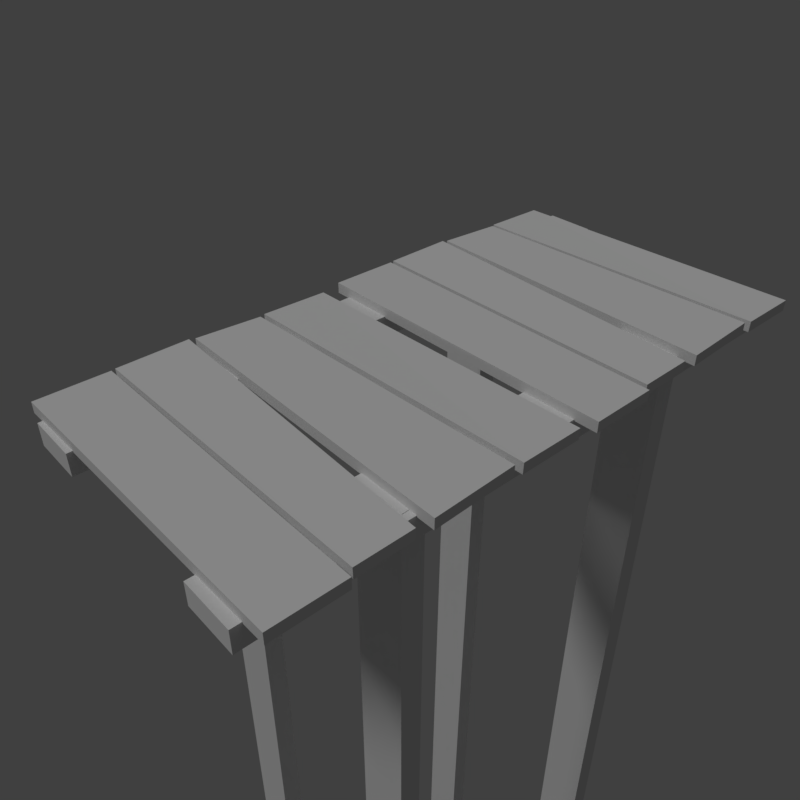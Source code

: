 # Source: bridge_1.blend  (saved by Blender 2.79.0; exported with 4.5.12 LTS)
import bpy
from mathutils import Matrix  # noqa: F401  (used for matrix-valued properties, if any)

bpy.ops.wm.read_factory_settings(use_empty=True)
scene = bpy.context.scene
scene.name = 'Scene'

# ---- collections
col_collection_1 = bpy.data.collections.new('Collection 1'); scene.collection.children.link(col_collection_1)

# ---- materials (node trees are filled in below, after node groups)
mat_bridge = bpy.data.materials.new('bridge')
mat_bridge.alpha_threshold = 0.0
mat_bridge.use_transparent_shadow = False
mat_bridge.roughness = 0.5
mat_bridge.specular_intensity = 0.0
mat_bridge.line_color = (0.0, 0.0, 0.0, 1.0)

# ---- material node trees

# ---- world
world_world = bpy.data.worlds.new('World'); scene.world = world_world
world_world.color = (0.05088, 0.05088, 0.05088)
world_world.use_sun_shadow = False
world_world.sun_shadow_jitter_overblur = 0.0
world_world.cycles.sampling_method = 'MANUAL'

# ---- cameras
cam_camera = bpy.data.cameras.new('Camera')
cam_camera.clip_end = 100.0
cam_camera.lens = 35.0
cam_camera.sensor_width = 32.0
cam_camera.sensor_height = 18.0
cam_camera.display_size = 2.0
cam_camera.dof.focus_distance = 0.0
cam_camera.dof.aperture_fstop = 128.0
cam_camera.dof.aperture_blades = 6

# ---- lights
light_hemi = bpy.data.lights.new('Hemi', 'SUN')
light_hemi.transmission_factor = 0.0
light_hemi.angle = 0.1993
light_hemi.energy = 1.0
light_hemi.shadow_buffer_clip_start = 0.5
light_hemi.shadow_soft_size = 0.1
light_hemi.shadow_cascade_max_distance = 1000.0

# ---- meshes
me_bridge1 = bpy.data.meshes.new('Bridge1')
me_bridge1.from_pydata([(0.502, -0.9536, -0.05049), (-0.4983, -0.9869, -0.04483), (0.4976, -0.7275, -0.04295), (-0.5017, -0.7749, -0.03912), (0.4977, -0.7287, -0.007407), (-0.5015, -0.7761, -0.003583), (0.5022, -0.9548, -0.01495), (-0.4981, -0.9881, -0.009295), (0.4466, -0.008223, -0.03146), (0.4466, -1.0, -0.03146), (0.278, -0.008223, -0.03146), (0.278, -1.0, -0.03146), (-0.4466, -1.0, -0.03146), (-0.278, -1.0, -0.03146), (-0.278, -0.008223, -0.03146), (-0.4466, -0.008223, -0.03146), (-0.5041, -0.4862, -0.03556), (0.4988, -0.4936, -0.03556), (-0.4959, -0.7509, -0.03556), (0.4807, -0.7042, -0.03556), (-0.4959, -0.7509, 0.0), (0.4807, -0.7042, 0.0), (-0.5041, -0.4862, 0.0), (0.4988, -0.4936, 0.0), (-0.501, -0.4343, 0.001883), (0.4986, -0.4732, 0.005451), (-0.499, -0.2629, -0.001412), (0.5012, -0.247, 0.001103), (-0.4989, -0.2636, -0.03696), (0.5013, -0.2477, -0.03445), (-0.5009, -0.435, -0.03367), (0.4987, -0.4739, -0.0301), (-0.278, -0.008223, -0.1043), (-0.278, -1.0, -0.1043), (-0.4466, -0.008223, -0.1043), (-0.4466, -1.0, -0.1043), (0.278, -1.0, -0.1043), (0.278, -0.008223, -0.1043), (0.4466, -1.0, -0.1043), (0.4466, -0.008223, -0.1043), (-0.519, -0.03215, -0.03556), (0.5, -0.01366, -0.03556), (-0.519, -0.2443, -0.03556), (0.5, -0.2352, -0.03556), (-0.519, -0.2443, 0.0), (0.5, -0.2352, 0.0), (-0.519, -0.03215, 0.0), (0.5, -0.01366, 0.0), (0.4466, -0.5364, -0.0303), (0.4466, -0.5364, -3.982), (0.278, -0.5364, -0.0303), (0.278, -0.5364, -3.982), (0.278, -0.4636, -3.982), (0.278, -0.4636, -0.0303), (0.4466, -0.4636, -3.982), (0.4466, -0.4636, -0.0303), (0.502, 0.04643, -0.05049), (-0.4983, 0.01312, -0.04483), (0.4976, 0.2725, -0.04295), (-0.5017, 0.2251, -0.03912), (0.4977, 0.2713, -0.007407), (-0.5015, 0.2239, -0.003583), (0.5022, 0.04524, -0.01495), (-0.4981, 0.01194, -0.009295), (0.4466, 1.0, -0.03146), (0.4466, -0.008223, -0.03146), (0.278, 1.0, -0.03146), (0.278, -0.008223, -0.03146), (-0.4466, -0.008223, -0.03146), (-0.278, -0.008223, -0.03146), (-0.278, 1.0, -0.03146), (-0.4466, 1.0, -0.03146), (-0.5041, 0.5138, -0.03556), (0.4988, 0.5064, -0.03556), (-0.4959, 0.2491, -0.03556), (0.4807, 0.2958, -0.03556), (-0.4959, 0.2491, 0.0), (0.4807, 0.2958, 0.0), (-0.5041, 0.5138, 0.0), (0.4988, 0.5064, 0.0), (-0.501, 0.5657, 0.001883), (0.4986, 0.5268, 0.005451), (-0.499, 0.7371, -0.001412), (0.5012, 0.753, 0.001103), (-0.4989, 0.7364, -0.03696), (0.5013, 0.7523, -0.03445), (-0.5009, 0.565, -0.03367), (0.4987, 0.5261, -0.0301), (-0.278, 1.0, -0.1043), (-0.278, -0.008223, -0.1043), (-0.4466, 1.0, -0.1043), (-0.4466, -0.008223, -0.1043), (0.278, -0.008223, -0.1043), (0.278, 1.0, -0.1043), (0.4466, -0.008223, -0.1043), (0.4466, 1.0, -0.1043), (-0.519, 0.9678, -0.03556), (0.5, 0.9863, -0.03556), (-0.519, 0.7557, -0.03556), (0.5, 0.7648, -0.03556), (-0.519, 0.7557, 0.0), (0.5, 0.7648, 0.0), (-0.519, 0.9678, 0.0), (0.5, 0.9863, 0.0), (-0.2534, 0.5364, -0.0303), (-0.2534, 0.5364, -3.982), (-0.422, 0.5364, -0.0303), (-0.422, 0.5364, -3.982), (-0.422, 0.4636, -3.982), (-0.422, 0.4636, -0.0303), (-0.2534, 0.4636, -3.982), (-0.2534, 0.4636, -0.0303), (0.4466, 0.5364, -0.0303), (0.4466, 0.5364, -3.982), (0.278, 0.5364, -0.0303), (0.278, 0.5364, -3.982), (0.278, 0.4636, -3.982), (0.278, 0.4636, -0.0303), (0.4466, 0.4636, -3.982), (0.4466, 0.4636, -0.0303), (-0.2534, -0.5364, -0.0303), (-0.2534, -0.5364, -3.982), (-0.422, -0.5364, -0.0303), (-0.422, -0.5364, -3.982), (-0.422, -0.4636, -3.982), (-0.422, -0.4636, -0.0303), (-0.2534, -0.4636, -3.982), (-0.2534, -0.4636, -0.0303)], [], [(21, 20, 18, 19), (23, 21, 19, 17), (19, 18, 16, 17), (21, 23, 22, 20), (22, 23, 17, 16), (20, 22, 16, 18), (6, 7, 1, 0), (4, 6, 0, 2), (5, 4, 2, 3), (7, 5, 3, 1), (3, 2, 0, 1), (5, 7, 6, 4), (34, 35, 12, 15), (38, 39, 8, 9), (39, 37, 10, 8), (32, 34, 15, 14), (33, 32, 14, 13), (37, 36, 11, 10), (36, 38, 9, 11), (35, 33, 13, 12), (11, 9, 8, 10), (12, 13, 14, 15), (27, 25, 31, 29), (25, 24, 30, 31), (26, 24, 25, 27), (28, 29, 31, 30), (24, 26, 28, 30), (26, 27, 29, 28), (45, 44, 42, 43), (47, 45, 43, 41), (43, 42, 40, 41), (45, 47, 46, 44), (46, 47, 41, 40), (44, 46, 40, 42), (54, 55, 48, 49), (55, 53, 50, 48), (53, 52, 51, 50), (52, 54, 49, 51), (51, 49, 48, 50), (53, 55, 54, 52), (34, 32, 33, 35), (37, 39, 38, 36), (77, 76, 74, 75), (79, 77, 75, 73), (75, 74, 72, 73), (77, 79, 78, 76), (78, 79, 73, 72), (76, 78, 72, 74), (62, 63, 57, 56), (60, 62, 56, 58), (61, 60, 58, 59), (63, 61, 59, 57), (59, 58, 56, 57), (61, 63, 62, 60), (90, 91, 68, 71), (94, 95, 64, 65), (95, 93, 66, 64), (88, 90, 71, 70), (89, 88, 70, 69), (93, 92, 67, 66), (92, 94, 65, 67), (91, 89, 69, 68), (67, 65, 64, 66), (68, 69, 70, 71), (83, 81, 87, 85), (81, 80, 86, 87), (82, 80, 81, 83), (84, 85, 87, 86), (80, 82, 84, 86), (82, 83, 85, 84), (101, 100, 98, 99), (103, 101, 99, 97), (99, 98, 96, 97), (101, 103, 102, 100), (102, 103, 97, 96), (100, 102, 96, 98), (106, 104, 105, 107), (108, 110, 111, 109), (107, 105, 110, 108), (106, 107, 108, 109), (104, 106, 109, 111), (105, 104, 111, 110), (114, 112, 113, 115), (116, 118, 119, 117), (115, 113, 118, 116), (114, 115, 116, 117), (112, 114, 117, 119), (113, 112, 119, 118), (90, 88, 89, 91), (93, 95, 94, 92), (126, 127, 120, 121), (127, 125, 122, 120), (125, 124, 123, 122), (124, 126, 121, 123), (123, 121, 120, 122), (125, 127, 126, 124)])
_uv = me_bridge1.uv_layers.new(name='UVMap')
_uv.uv.foreach_set('vector', [0.2666, 0.02328, 0.374, 0.02328, 0.374, 0.8673, 0.2666, 0.8673, 0.2666, 0.02328, 0.374, 0.02328, 0.374, 0.8673, 0.2666, 0.8673, 0.9581, 0.1785, 0.4391, 0.1565, 0.4347, 0.2811, 0.9678, 0.2776, 0.9581, 0.1785, 0.9678, 0.2776, 0.4347, 0.2811, 0.4391, 0.1565, 0.2666, 0.02328, 0.374, 0.02328, 0.374, 0.8673, 0.2666, 0.8673, 0.2666, 0.02328, 0.374, 0.02328, 0.374, 0.8673, 0.2666, 0.8673, 0.2666, 0.02328, 0.374, 0.02328, 0.374, 0.8673, 0.2666, 0.8673, 0.2666, 0.02328, 0.374, 0.02328, 0.374, 0.8673, 0.2666, 0.8673, 0.2666, 0.02328, 0.374, 0.02328, 0.374, 0.8673, 0.2666, 0.8673, 0.2666, 0.02328, 0.374, 0.02328, 0.374, 0.8673, 0.2666, 0.8673, 0.436, 0.1453, 0.9671, 0.1676, 0.9695, 0.06118, 0.4378, 0.04551, 0.4361, 0.1447, 0.4379, 0.04495, 0.9696, 0.06063, 0.9672, 0.167, 0.335, 0.9411, 0.2797, 0.9411, 0.2797, 0.9536, 0.335, 0.9536, 0.2797, 0.9411, 0.335, 0.9411, 0.335, 0.9536, 0.2797, 0.9536, 0.335, 0.9411, 0.335, 0.9411, 0.335, 0.9536, 0.335, 0.9536, 0.335, 0.9411, 0.335, 0.9411, 0.335, 0.9536, 0.335, 0.9536, 0.2797, 0.9411, 0.335, 0.9411, 0.335, 0.9536, 0.2797, 0.9536, 0.335, 0.9411, 0.2797, 0.9411, 0.2797, 0.9536, 0.335, 0.9536, 0.2797, 0.9411, 0.2797, 0.9411, 0.2797, 0.9536, 0.2797, 0.9536, 0.2797, 0.9411, 0.2797, 0.9411, 0.2797, 0.9536, 0.2797, 0.9536, 0.282, 0.03989, 0.3602, 0.03989, 0.3602, 0.4418, 0.282, 0.4418, 0.2845, 0.03989, 0.3627, 0.03989, 0.3627, 0.4418, 0.2845, 0.4418, 0.2666, 0.02328, 0.374, 0.02328, 0.374, 0.8673, 0.2666, 0.8673, 0.2666, 0.02328, 0.374, 0.02328, 0.374, 0.8673, 0.2666, 0.8673, 0.4374, 0.3862, 0.4364, 0.3055, 0.9677, 0.2872, 0.9691, 0.3936, 0.4375, 0.3858, 0.9691, 0.3933, 0.9677, 0.2869, 0.4364, 0.3052, 0.2666, 0.02328, 0.374, 0.02328, 0.374, 0.8673, 0.2666, 0.8673, 0.2666, 0.02328, 0.374, 0.02328, 0.374, 0.8673, 0.2666, 0.8673, 0.2666, 0.02328, 0.374, 0.02328, 0.374, 0.8673, 0.2666, 0.8673, 0.2666, 0.02328, 0.374, 0.02328, 0.374, 0.8673, 0.2666, 0.8673, 0.9684, 0.3992, 0.4268, 0.3949, 0.4268, 0.4947, 0.9684, 0.5034, 0.9684, 0.3992, 0.9684, 0.5034, 0.4268, 0.4947, 0.4268, 0.3949, 0.2666, 0.02328, 0.374, 0.02328, 0.374, 0.8673, 0.2666, 0.8673, 0.2666, 0.02328, 0.374, 0.02328, 0.374, 0.8673, 0.2666, 0.8673, 0.2262, 0.02257, 0.2262, 0.9324, 0.2014, 0.9324, 0.2014, 0.02257, 0.1103, 0.09352, 0.1385, 0.09352, 0.1385, 0.1744, 0.1103, 0.1744, 0.1674, 0.9324, 0.1674, 0.02257, 0.1921, 0.02257, 0.1921, 0.9324, 0.1232, 0.2706, 0.1449, 0.2706, 0.1449, 0.3326, 0.1232, 0.3326, 0.09, 0.9324, 0.03274, 0.9324, 0.03274, 0.02257, 0.09, 0.02257, 0.1003, 0.02257, 0.1576, 0.02257, 0.1576, 0.9324, 0.1003, 0.9324, 0.2845, 0.4418, 0.3627, 0.4418, 0.3627, 0.03989, 0.2845, 0.03989, 0.282, 0.4418, 0.3602, 0.4418, 0.3602, 0.03989, 0.282, 0.03989, 0.2666, 0.02328, 0.374, 0.02328, 0.374, 0.8673, 0.2666, 0.8673, 0.2666, 0.02328, 0.374, 0.02328, 0.374, 0.8673, 0.2666, 0.8673, 0.9581, 0.6491, 0.4391, 0.6271, 0.4347, 0.7516, 0.9678, 0.7482, 0.9581, 0.6491, 0.9678, 0.7482, 0.4347, 0.7516, 0.4391, 0.6271, 0.2666, 0.02328, 0.374, 0.02328, 0.374, 0.8673, 0.2666, 0.8673, 0.2666, 0.02328, 0.374, 0.02328, 0.374, 0.8673, 0.2666, 0.8673, 0.2666, 0.02328, 0.374, 0.02328, 0.374, 0.8673, 0.2666, 0.8673, 0.2666, 0.02328, 0.374, 0.02328, 0.374, 0.8673, 0.2666, 0.8673, 0.2666, 0.02328, 0.374, 0.02328, 0.374, 0.8673, 0.2666, 0.8673, 0.2666, 0.02328, 0.374, 0.02328, 0.374, 0.8673, 0.2666, 0.8673, 0.436, 0.6158, 0.9671, 0.6381, 0.9695, 0.5317, 0.4378, 0.516, 0.4361, 0.6152, 0.4379, 0.5155, 0.9696, 0.5312, 0.9672, 0.6375, 0.3912, 0.9411, 0.335, 0.9411, 0.335, 0.9536, 0.3912, 0.9536, 0.335, 0.9411, 0.3912, 0.9411, 0.3912, 0.9536, 0.335, 0.9536, 0.3912, 0.9411, 0.3912, 0.9411, 0.3912, 0.9536, 0.3912, 0.9536, 0.3912, 0.9411, 0.3912, 0.9411, 0.3912, 0.9536, 0.3912, 0.9536, 0.335, 0.9411, 0.3912, 0.9411, 0.3912, 0.9536, 0.335, 0.9536, 0.3912, 0.9411, 0.335, 0.9411, 0.335, 0.9536, 0.3912, 0.9536, 0.335, 0.9411, 0.335, 0.9411, 0.335, 0.9536, 0.335, 0.9536, 0.335, 0.9411, 0.335, 0.9411, 0.335, 0.9536, 0.335, 0.9536, 0.282, 0.4418, 0.3602, 0.4418, 0.3602, 0.8504, 0.282, 0.8504, 0.2845, 0.4418, 0.3627, 0.4418, 0.3627, 0.8504, 0.2845, 0.8504, 0.2666, 0.02328, 0.374, 0.02328, 0.374, 0.8673, 0.2666, 0.8673, 0.2666, 0.02328, 0.374, 0.02328, 0.374, 0.8673, 0.2666, 0.8673, 0.4374, 0.8567, 0.4364, 0.776, 0.9677, 0.7577, 0.9691, 0.8642, 0.4375, 0.8564, 0.9691, 0.8639, 0.9677, 0.7574, 0.4364, 0.7757, 0.2666, 0.02328, 0.374, 0.02328, 0.374, 0.8673, 0.2666, 0.8673, 0.2666, 0.02328, 0.374, 0.02328, 0.374, 0.8673, 0.2666, 0.8673, 0.2666, 0.02328, 0.374, 0.02328, 0.374, 0.8673, 0.2666, 0.8673, 0.2666, 0.02328, 0.374, 0.02328, 0.374, 0.8673, 0.2666, 0.8673, 0.9684, 0.8697, 0.4268, 0.8655, 0.4268, 0.9653, 0.9684, 0.974, 0.9684, 0.8697, 0.9684, 0.974, 0.4268, 0.9653, 0.4268, 0.8655, 0.2666, 0.02328, 0.374, 0.02328, 0.374, 0.8673, 0.2666, 0.8673, 0.2666, 0.02328, 0.374, 0.02328, 0.374, 0.8673, 0.2666, 0.8673, 0.1003, 0.02257, 0.1576, 0.02257, 0.1576, 0.9324, 0.1003, 0.9324, 0.09, 0.9324, 0.03274, 0.9324, 0.03274, 0.02257, 0.09, 0.02257, 0.1232, 0.2706, 0.1449, 0.2706, 0.1449, 0.3326, 0.1232, 0.3326, 0.1674, 0.9324, 0.1674, 0.02257, 0.1921, 0.02257, 0.1921, 0.9324, 0.1103, 0.09352, 0.1385, 0.09352, 0.1385, 0.1744, 0.1103, 0.1744, 0.2262, 0.02257, 0.2262, 0.9324, 0.2014, 0.9324, 0.2014, 0.02257, 0.1003, 0.02257, 0.1576, 0.02257, 0.1576, 0.9324, 0.1003, 0.9324, 0.09, 0.9324, 0.03274, 0.9324, 0.03274, 0.02257, 0.09, 0.02257, 0.1232, 0.2706, 0.1449, 0.2706, 0.1449, 0.3326, 0.1232, 0.3326, 0.1674, 0.9324, 0.1674, 0.02257, 0.1921, 0.02257, 0.1921, 0.9324, 0.1103, 0.09352, 0.1385, 0.09352, 0.1385, 0.1744, 0.1103, 0.1744, 0.2262, 0.02257, 0.2262, 0.9324, 0.2014, 0.9324, 0.2014, 0.02257, 0.2845, 0.8504, 0.3627, 0.8504, 0.3627, 0.4418, 0.2845, 0.4418, 0.282, 0.8504, 0.3602, 0.8504, 0.3602, 0.4418, 0.282, 0.4418, 0.2262, 0.02257, 0.2262, 0.9324, 0.2014, 0.9324, 0.2014, 0.02257, 0.1103, 0.09352, 0.1385, 0.09352, 0.1385, 0.1744, 0.1103, 0.1744, 0.1674, 0.9324, 0.1674, 0.02257, 0.1921, 0.02257, 0.1921, 0.9324, 0.1232, 0.2706, 0.1449, 0.2706, 0.1449, 0.3326, 0.1232, 0.3326, 0.09, 0.9324, 0.03274, 0.9324, 0.03274, 0.02257, 0.09, 0.02257, 0.1003, 0.02257, 0.1576, 0.02257, 0.1576, 0.9324, 0.1003, 0.9324])
me_bridge1.materials.append(mat_bridge)
me_bridge1.use_remesh_preserve_volume = False
me_bridge1.use_remesh_preserve_attributes = False
me_bridge1.use_mirror_vertex_groups = False
me_bridge1.use_paint_bone_selection = False
me_bridge1.use_paint_mask = True
me_bridge1.update()
me_bridge1collider = bpy.data.meshes.new('Bridge1Collider')
me_bridge1collider.from_pydata([(-0.501, -1.002, -0.05533), (-0.501, -1.002, 0.0), (-0.501, 1.002, -0.05533), (-0.501, 1.002, 0.0), (0.501, -1.002, -0.05533), (0.501, -1.002, 0.0), (0.501, 1.002, -0.05533), (0.501, 1.002, 0.0), (-0.4486, 0.4634, -0.03432), (-0.4486, 0.5366, -0.03432), (-0.2795, 0.4634, -0.03432), (-0.2795, 0.5366, -0.03432), (-0.4486, 0.4634, -4.0), (-0.4486, 0.5366, -4.0), (-0.2795, 0.5366, -4.0), (-0.2795, 0.4634, -4.0), (0.2791, 0.4634, -0.03432), (0.2791, 0.5366, -0.03432), (0.4482, 0.4634, -0.03432), (0.4482, 0.5366, -0.03432), (0.2791, 0.4634, -4.0), (0.2791, 0.5366, -4.0), (0.4482, 0.5366, -4.0), (0.4482, 0.4634, -4.0), (-0.4486, -0.5366, -0.03432), (-0.4486, -0.4634, -0.03432), (-0.2795, -0.5366, -0.03432), (-0.2795, -0.4634, -0.03432), (-0.4486, -0.5366, -4.0), (-0.4486, -0.4634, -4.0), (-0.2795, -0.4634, -4.0), (-0.2795, -0.5366, -4.0), (0.2791, -0.5366, -0.03432), (0.2791, -0.4634, -0.03432), (0.4482, -0.5366, -0.03432), (0.4482, -0.4634, -0.03432), (0.2791, -0.5366, -4.0), (0.2791, -0.4634, -4.0), (0.4482, -0.4634, -4.0), (0.4482, -0.5366, -4.0)], [], [(0, 1, 3, 2), (2, 3, 7, 6), (6, 7, 5, 4), (4, 5, 1, 0), (2, 6, 4, 0), (7, 3, 1, 5), (11, 10, 8, 9), (14, 13, 12, 15), (8, 10, 15, 12), (11, 9, 13, 14), (10, 11, 14, 15), (9, 8, 12, 13), (19, 18, 16, 17), (22, 21, 20, 23), (16, 18, 23, 20), (19, 17, 21, 22), (18, 19, 22, 23), (17, 16, 20, 21), (27, 26, 24, 25), (30, 29, 28, 31), (24, 26, 31, 28), (27, 25, 29, 30), (26, 27, 30, 31), (25, 24, 28, 29), (35, 34, 32, 33), (38, 37, 36, 39), (32, 34, 39, 36), (35, 33, 37, 38), (34, 35, 38, 39), (33, 32, 36, 37)])
me_bridge1collider.use_remesh_preserve_volume = False
me_bridge1collider.use_remesh_preserve_attributes = False
me_bridge1collider.use_mirror_vertex_groups = False
me_bridge1collider.update()

# ---- objects
ob_camera = bpy.data.objects.new('Camera', cam_camera)
ob_bridge1 = bpy.data.objects.new('Bridge1', me_bridge1)
ob_bridge1collider__colonly = bpy.data.objects.new('Bridge1Collider -colonly', me_bridge1collider)
ob_hemi = bpy.data.objects.new('Hemi', light_hemi)

# ---- transforms, parenting, visibility, modifiers, constraints
ob_camera.location = (-1.503, 1.499, 1.281)
ob_camera.rotation_euler = (0.9644, 5.015e-06, -2.296)
ob_camera.scale = (1.0, 1.0, 1.0)
ob_camera.hide_viewport = True
ob_camera.lineart.crease_threshold = 0.0
ob_bridge1.location = (0.0, 0.0, 0.0)
ob_bridge1.lineart.crease_threshold = 0.0
ob_bridge1collider__colonly.parent = ob_bridge1
ob_bridge1collider__colonly.location = (0.0, 0.0, 0.0)
ob_bridge1collider__colonly.hide_render = True
ob_bridge1collider__colonly.display_type = 'WIRE'
ob_bridge1collider__colonly.show_name = True
ob_bridge1collider__colonly.show_wire = True
ob_bridge1collider__colonly.show_all_edges = True
ob_bridge1collider__colonly.show_in_front = True
ob_bridge1collider__colonly.lineart.crease_threshold = 0.0
ob_hemi.location = (0.0, 0.0, 0.0)
ob_hemi.rotation_euler = (-0.588, 0.4478, -0.281)
ob_hemi.hide_viewport = True
ob_hemi.lineart.crease_threshold = 0.0

# ---- collection membership
col_collection_1.objects.link(ob_camera)
col_collection_1.objects.link(ob_bridge1)
col_collection_1.objects.link(ob_bridge1collider__colonly)
col_collection_1.objects.link(ob_hemi)

# ---- scene / render settings (as saved in the file)
scene.camera = ob_camera
scene.frame_start = 1; scene.frame_end = 250; scene.frame_set(1)
scene.render.engine = 'BLENDER_EEVEE_NEXT'
scene.render.resolution_x = 256
scene.render.resolution_y = 256
scene.render.resolution_percentage = 50
scene.render.dither_intensity = 0.0
scene.render.film_transparent = True
scene.cycles.use_denoising = False
scene.cycles.samples = 128
scene.cycles.sampling_pattern = 'TABULATED_SOBOL'
scene.cycles.use_adaptive_sampling = False
scene.cycles.use_light_tree = False
scene.cycles.blur_glossy = 0.0
scene.cycles.sample_clamp_indirect = 0.0
scene.view_settings.view_transform = 'Standard'
bpy.context.view_layer.update()
